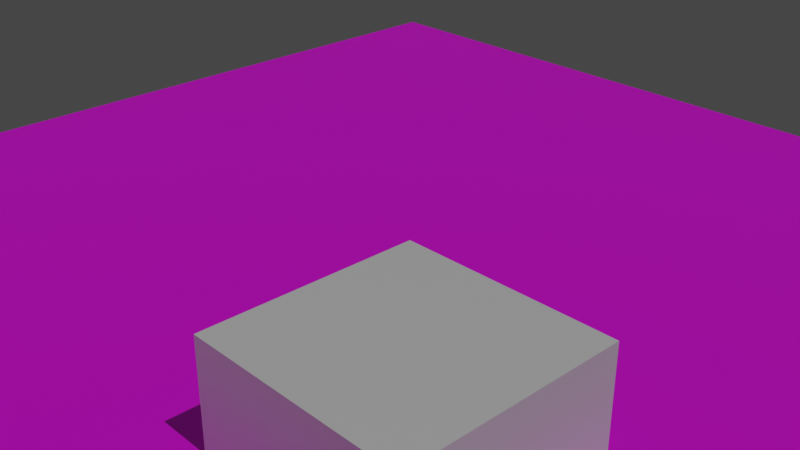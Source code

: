 # Source: level_test.blend  (saved by Blender 3.6.13; exported with 4.5.12 LTS)
import bpy
from mathutils import Matrix  # noqa: F401  (used for matrix-valued properties, if any)

bpy.ops.wm.read_factory_settings(use_empty=True)
scene = bpy.context.scene
scene.name = 'Scene'

# ---- collections
col_collection = bpy.data.collections.new('Collection'); scene.collection.children.link(col_collection)

# ---- materials (node trees are filled in below, after node groups)
mat_ground = bpy.data.materials.new('Ground')
mat_ground.alpha_threshold = 0.0
mat_ground.use_transparent_shadow = False
mat_ground.roughness = 0.5
mat_ground.line_color = (0.0, 0.0, 0.0, 1.0)
mat_obstacle = bpy.data.materials.new('Obstacle')
mat_obstacle.use_transparent_shadow = False

# ---- material node trees
mat_ground.use_nodes = True; mat_ground.node_tree.nodes.clear()
_N = mat_ground.node_tree.nodes; _L = mat_ground.node_tree.links
n0 = _N.new('ShaderNodeOutputMaterial'); n0.name = 'Material Output'; n0.location = (308, 294)
n1 = _N.new('ShaderNodeBsdfPrincipled'); n1.name = 'Principled BSDF'; n1.location = (18, 294)
n1.distribution = 'GGX'
n1.subsurface_method = 'RANDOM_WALK_SKIN'
n1.inputs[3].default_value = 1.45
n1.inputs[27].default_value = (0.0, 0.0, 0.0, 1.0)
n1.inputs[28].default_value = 1.0
n2 = _N.new('ShaderNodeTexImage'); n2.name = 'Image Texture'; n2.location = (-272, 274)
n3 = _N.new('ShaderNodeTexCoord'); n3.name = 'Texture Coordinate'; n3.location = (-699, 172)
_L.new(n1.outputs[0], n0.inputs[0])
_L.new(n2.outputs[0], n1.inputs[0])
_L.new(n3.outputs[3], n2.inputs[0])
n0.is_active_output = True
mat_obstacle.use_nodes = True; mat_obstacle.node_tree.nodes.clear()
_N = mat_obstacle.node_tree.nodes; _L = mat_obstacle.node_tree.links
n0 = _N.new('ShaderNodeBsdfPrincipled'); n0.name = 'Principled BSDF'; n0.location = (10, 300)
n0.distribution = 'GGX'
n0.subsurface_method = 'RANDOM_WALK_SKIN'
n0.inputs[3].default_value = 1.45
n0.inputs[27].default_value = (0.0, 0.0, 0.0, 1.0)
n0.inputs[28].default_value = 1.0
n1 = _N.new('ShaderNodeOutputMaterial'); n1.name = 'Material Output'; n1.location = (300, 300)
_L.new(n0.outputs[0], n1.inputs[0])
n1.is_active_output = True

# ---- world
world_world = bpy.data.worlds.new('World'); scene.world = world_world
world_world.use_nodes = True; world_world.node_tree.nodes.clear()
_N = world_world.node_tree.nodes; _L = world_world.node_tree.links
n0 = _N.new('ShaderNodeOutputWorld'); n0.name = 'World Output'; n0.location = (300, 300)
n1 = _N.new('ShaderNodeBackground'); n1.name = 'Background'; n1.location = (10, 300)
n1.inputs[0].default_value = (0.05088, 0.05088, 0.05088, 1.0)
_L.new(n1.outputs[0], n0.inputs[0])
n0.is_active_output = True
world_world.color = (0.05088, 0.05088, 0.05088)
world_world.use_sun_shadow = False
world_world.sun_shadow_jitter_overblur = 0.0

# ---- cameras
cam_camera = bpy.data.cameras.new('Camera')
cam_camera.clip_end = 100.0
cam_camera.ortho_scale = 7.314

# ---- lights
light_sun_001 = bpy.data.lights.new('Sun.001', 'SUN')
light_sun_001.transmission_factor = 0.0
light_sun_001.energy = 1.0

# ---- meshes
me_cube = bpy.data.meshes.new('Cube')
me_cube.from_pydata([(5.0, 5.0, 0.0), (5.0, 5.0, -2.0), (5.0, -17.33, 0.0), (5.0, -17.33, -2.0), (-5.0, 5.0, 0.0), (-5.0, 5.0, -2.0), (-5.0, -17.33, 0.0), (-5.0, -17.33, -2.0)], [], [(0, 4, 6, 2), (3, 2, 6, 7), (7, 6, 4, 5), (5, 1, 3, 7), (1, 0, 2, 3), (5, 4, 0, 1)])
_uv = me_cube.uv_layers.new(name='UVMap')
_uv.uv.foreach_set('vector', [0.0, 0.0, 1.0, 0.0, 1.0, 1.0, 0.0, 1.0, 0.0, 0.0, 1.0, 0.0, 1.0, 1.0, 0.0, 1.0, 0.0, 0.0, 1.0, 0.0, 1.0, 1.0, 0.0, 1.0, 0.0, 0.0, 1.0, 0.0, 1.0, 1.0, 0.0, 1.0, 0.0, 0.0, 1.0, 0.0, 1.0, 1.0, 0.0, 1.0, 0.0, 0.0, 1.0, 0.0, 1.0, 1.0, 0.0, 1.0])
me_cube.materials.append(mat_ground)
me_cube.use_mirror_vertex_groups = False
me_cube.update()
me_cube_001 = bpy.data.meshes.new('Cube.001')
me_cube_001.from_pydata([(-1.0, -1.0, -1.0), (-1.0, -1.0, 1.0), (-1.0, 1.0, -1.0), (-1.0, 1.0, 1.0), (1.0, -1.0, -1.0), (1.0, -1.0, 1.0), (1.0, 1.0, -1.0), (1.0, 1.0, 1.0)], [], [(0, 1, 3, 2), (2, 3, 7, 6), (6, 7, 5, 4), (4, 5, 1, 0), (2, 6, 4, 0), (7, 3, 1, 5)])
_uv = me_cube_001.uv_layers.new(name='UVMap')
_uv.uv.foreach_set('vector', [0.375, 0.0, 0.625, 0.0, 0.625, 0.25, 0.375, 0.25, 0.375, 0.25, 0.625, 0.25, 0.625, 0.5, 0.375, 0.5, 0.375, 0.5, 0.625, 0.5, 0.625, 0.75, 0.375, 0.75, 0.375, 0.75, 0.625, 0.75, 0.625, 1.0, 0.375, 1.0, 0.125, 0.5, 0.375, 0.5, 0.375, 0.75, 0.125, 0.75, 0.625, 0.5, 0.875, 0.5, 0.875, 0.75, 0.625, 0.75])
me_cube_001.materials.append(mat_obstacle)
me_cube_001.update()
me_cube_003 = bpy.data.meshes.new('Cube.003')
me_cube_003.from_pydata([(-1.0, -1.0, -1.0), (-1.0, -1.0, 1.0), (-1.0, 1.0, -1.0), (1.0, -1.0, -1.0), (1.0, -1.0, 1.0), (1.0, 1.0, -1.0)], [], [(0, 1, 2), (5, 4, 3), (3, 4, 1, 0), (2, 5, 3, 0), (1, 4, 5, 2)])
_uv = me_cube_003.uv_layers.new(name='UVMap')
_uv.uv.foreach_set('vector', [0.375, 0.0, 0.625, 0.0, 0.375, 0.25, 0.375, 0.5, 0.625, 0.75, 0.375, 0.75, 0.375, 0.75, 0.625, 0.75, 0.625, 1.0, 0.375, 1.0, 0.125, 0.5, 0.375, 0.5, 0.375, 0.75, 0.125, 0.75, 0.875, 0.75, 0.625, 0.75, 0.375, 0.5, 0.375, 0.25])
me_cube_003.materials.append(mat_obstacle)
me_cube_003.update()
me_cube_004 = bpy.data.meshes.new('Cube.004')
me_cube_004.from_pydata([(-1.0, -1.0, -1.0), (-1.0, -1.0, 1.0), (-1.0, 1.0, -1.0), (1.0, -1.0, -1.0), (1.0, -1.0, 1.0), (1.0, 1.0, -1.0)], [], [(0, 1, 2), (5, 4, 3), (3, 4, 1, 0), (2, 5, 3, 0), (1, 4, 5, 2)])
_uv = me_cube_004.uv_layers.new(name='UVMap')
_uv.uv.foreach_set('vector', [0.375, 0.0, 0.625, 0.0, 0.375, 0.25, 0.375, 0.5, 0.625, 0.75, 0.375, 0.75, 0.375, 0.75, 0.625, 0.75, 0.625, 1.0, 0.375, 1.0, 0.125, 0.5, 0.375, 0.5, 0.375, 0.75, 0.125, 0.75, 0.875, 0.75, 0.625, 0.75, 0.375, 0.5, 0.375, 0.25])
me_cube_004.materials.append(mat_obstacle)
me_cube_004.update()

# ---- objects
ob_ground_convcol = bpy.data.objects.new('ground-convcol', me_cube)
ob_camera = bpy.data.objects.new('Camera', cam_camera)
ob_chest_prefab = bpy.data.objects.new('chest-prefab', None)
ob_obstacle_convcol = bpy.data.objects.new('obstacle-convcol', me_cube_001)
ob_checkpoint_prefab = bpy.data.objects.new('checkpoint-prefab', None)
ob_sun_noimp = bpy.data.objects.new('Sun-noimp', light_sun_001)
ob_cube_convcol = bpy.data.objects.new('Cube-convcol', me_cube_003)
ob_cube_convcol_001 = bpy.data.objects.new('Cube-convcol.001', me_cube_004)

# ---- transforms, parenting, visibility, modifiers, constraints
ob_ground_convcol.location = (0.0, 0.0, 0.0)
ob_ground_convcol.lock_rotations_4d = False
ob_ground_convcol.empty_display_type = 'ARROWS'
ob_ground_convcol.lineart.crease_threshold = 0.0
ob_camera.location = (7.359, -6.926, 4.958)
ob_camera.rotation_euler = (1.109, 0.0, 0.8149)
ob_camera.lock_rotations_4d = False
ob_camera.empty_display_type = 'ARROWS'
ob_camera.color = (0.0, 0.0, 0.0, 0.0)
ob_camera.display_type = 'WIRE'
ob_camera.lineart.crease_threshold = 0.0
ob_chest_prefab.location = (3.246, 2.889, 0.0)
ob_chest_prefab.rotation_euler = (0.0, -0.0, 3.86)
ob_chest_prefab.empty_display_type = 'CUBE'
ob_obstacle_convcol.location = (2.817, -2.596, 0.0)
ob_checkpoint_prefab.location = (-2.963, 1.554, 0.0)
ob_checkpoint_prefab.empty_display_type = 'CUBE'
ob_sun_noimp.location = (4.303, -8.743e-07, 6.507)
ob_sun_noimp.rotation_euler = (1.784e-08, 0.489, 7.15e-08)
ob_cube_convcol.location = (2.614, -7.644, 1.0)
ob_cube_convcol.scale = (2.0, 2.0, 1.0)
ob_cube_convcol_001.location = (-1.786, -7.644, 2.0)
ob_cube_convcol_001.scale = (2.0, 2.0, 2.0)

# ---- collection membership
col_collection.objects.link(ob_ground_convcol)
col_collection.objects.link(ob_camera)
col_collection.objects.link(ob_chest_prefab)
col_collection.objects.link(ob_obstacle_convcol)
col_collection.objects.link(ob_checkpoint_prefab)
col_collection.objects.link(ob_sun_noimp)
col_collection.objects.link(ob_cube_convcol)
col_collection.objects.link(ob_cube_convcol_001)

# ---- scene / render settings (as saved in the file)
scene.camera = ob_camera
scene.frame_start = 1; scene.frame_end = 250; scene.frame_set(1)
scene.render.engine = 'BLENDER_EEVEE_NEXT'
scene.cycles.sampling_pattern = 'TABULATED_SOBOL'
scene.view_settings.view_transform = 'Filmic'
bpy.context.view_layer.update()
